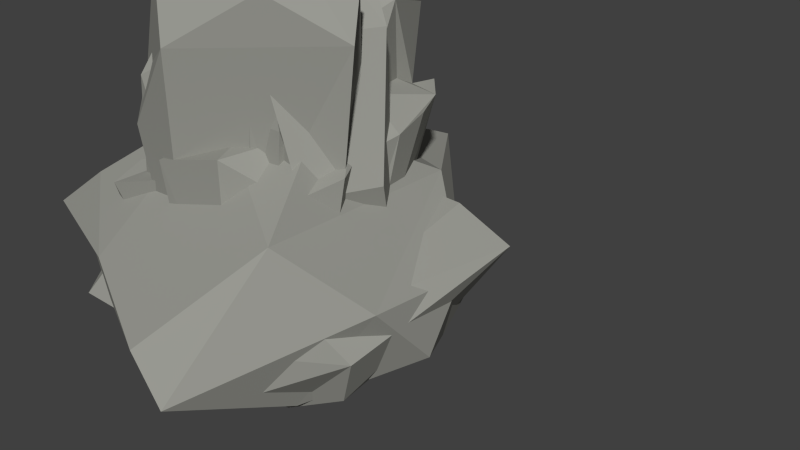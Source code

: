 # Source: bigRock.blend  (saved by Blender 2.72.0; exported with 4.5.12 LTS)
import bpy
from mathutils import Matrix  # noqa: F401  (used for matrix-valued properties, if any)

bpy.ops.wm.read_factory_settings(use_empty=True)
scene = bpy.context.scene
scene.name = 'Scene'

# ---- collections
col_collection_1 = bpy.data.collections.new('Collection 1'); scene.collection.children.link(col_collection_1)

# ---- materials (node trees are filled in below, after node groups)
mat_rock_grey = bpy.data.materials.new('ROCK_GREY')
mat_rock_grey.alpha_threshold = 0.0
mat_rock_grey.use_transparent_shadow = False
mat_rock_grey.diffuse_color = (0.3285, 0.3303, 0.2987, 1.0)
mat_rock_grey.roughness = 0.5
mat_rock_grey.specular_intensity = 0.0
mat_rock_grey_001 = bpy.data.materials.new('ROCK_GREY.001')
mat_rock_grey_001.alpha_threshold = 0.0
mat_rock_grey_001.use_transparent_shadow = False
mat_rock_grey_001.diffuse_color = (0.3285, 0.3303, 0.2987, 1.0)
mat_rock_grey_001.roughness = 0.5
mat_rock_grey_001.specular_intensity = 0.0
mat_rock_grey_002 = bpy.data.materials.new('ROCK_GREY.002')
mat_rock_grey_002.alpha_threshold = 0.0
mat_rock_grey_002.use_transparent_shadow = False
mat_rock_grey_002.diffuse_color = (0.3285, 0.3303, 0.2987, 1.0)
mat_rock_grey_002.roughness = 0.5
mat_rock_grey_002.specular_intensity = 0.0
mat_rock_grey_003 = bpy.data.materials.new('ROCK_GREY.003')
mat_rock_grey_003.alpha_threshold = 0.0
mat_rock_grey_003.use_transparent_shadow = False
mat_rock_grey_003.diffuse_color = (0.3285, 0.3303, 0.2987, 1.0)
mat_rock_grey_003.roughness = 0.5
mat_rock_grey_003.specular_intensity = 0.0
mat_rock_grey_004 = bpy.data.materials.new('ROCK_GREY.004')
mat_rock_grey_004.alpha_threshold = 0.0
mat_rock_grey_004.use_transparent_shadow = False
mat_rock_grey_004.diffuse_color = (0.3285, 0.3303, 0.2987, 1.0)
mat_rock_grey_004.roughness = 0.5
mat_rock_grey_004.specular_intensity = 0.0
mat_rock_grey_005 = bpy.data.materials.new('ROCK_GREY.005')
mat_rock_grey_005.alpha_threshold = 0.0
mat_rock_grey_005.use_transparent_shadow = False
mat_rock_grey_005.diffuse_color = (0.3285, 0.3303, 0.2987, 1.0)
mat_rock_grey_005.roughness = 0.5
mat_rock_grey_005.specular_intensity = 0.0
mat_rock_grey_006 = bpy.data.materials.new('ROCK_GREY.006')
mat_rock_grey_006.alpha_threshold = 0.0
mat_rock_grey_006.use_transparent_shadow = False
mat_rock_grey_006.diffuse_color = (0.3285, 0.3303, 0.2987, 1.0)
mat_rock_grey_006.roughness = 0.5
mat_rock_grey_006.specular_intensity = 0.0
mat_rock_grey_007 = bpy.data.materials.new('ROCK_GREY.007')
mat_rock_grey_007.alpha_threshold = 0.0
mat_rock_grey_007.use_transparent_shadow = False
mat_rock_grey_007.diffuse_color = (0.3285, 0.3303, 0.2987, 1.0)
mat_rock_grey_007.roughness = 0.5
mat_rock_grey_007.specular_intensity = 0.0

# ---- material node trees

# ---- world
world_world = bpy.data.worlds.new('World'); scene.world = world_world
world_world.color = (0.05088, 0.05088, 0.05088)
world_world.use_sun_shadow = False
world_world.sun_shadow_jitter_overblur = 0.0
world_world.cycles.sampling_method = 'MANUAL'
world_world.cycles.sample_map_resolution = 256

# ---- meshes
me_cylinder = bpy.data.meshes.new('Cylinder')
me_cylinder.from_pydata([(-0.03467, -0.06517, -0.3165), (0.05745, 2.994, -0.304), (0.4705, -0.1434, -0.1344), (0.4431, 2.839, -0.2416), (0.3835, -0.2364, 0.2724), (0.4694, 2.762, 0.1327), (-0.217, 2.639, 0.6656), (-0.4684, -0.1542, 0.4588), (-0.5479, 2.85, 0.4835), (-0.496, -0.1024, -0.00348), (-0.4681, 2.945, 0.03631), (0.5333, 2.379, -0.2786), (0.5845, 2.391, 0.3404), (0.03091, 2.391, 0.7509), (-0.6051, 2.37, 0.5347), (0.08175, -0.3313, 0.5123), (0.4285, 2.228, 0.7251), (-0.3761, -0.1451, 0.5903), (-0.4132, 1.827, 0.7606), (0.002101, 2.402, -0.6753), (-0.513, 2.402, -0.36), (-0.3704, 2.131, -0.5315), (-0.6891, 1.827, -0.08332)], [], [(10, 20, 22, 14, 8), (11, 3, 5, 12), (6, 8, 14, 18, 13), (5, 6, 13, 16, 12), (9, 7, 14, 22), (2, 0, 19, 11), (2, 11, 12, 4), (17, 15, 16, 13, 18), (17, 18, 14, 7), (11, 19, 1, 3), (4, 12, 16, 15), (1, 10, 8, 6, 5, 3), (22, 20, 21, 9), (1, 19, 21, 20, 10), (9, 21, 19, 0), (0, 2, 4, 15, 17, 7, 9)])
me_cylinder.materials.append(mat_rock_grey)
me_cylinder.use_remesh_preserve_volume = False
me_cylinder.use_remesh_preserve_attributes = False
me_cylinder.use_mirror_vertex_groups = False
me_cylinder.update()
me_cube_007 = bpy.data.meshes.new('Cube.007')
me_cube_007.from_pydata([(-0.6669, -0.0111, 0.5739), (0.5366, 0.1339, -0.461), (0.5268, -0.07399, 0.5711), (0.7737, 1.923, -0.8626), (0.796, 1.471, 0.7913), (-0.7995, 1.799, -0.827), (-0.6, 1.696, -0.9227), (-0.3824, 1.581, -0.8859), (-0.1856, 2.39, -1.135), (0.5341, 2.457, -0.9929), (0.586, 1.852, -0.8275), (0.3594, 0.1964, -0.4962), (0.1866, 0.08542, -0.681), (0.04588, 0.08394, -0.699), (-0.04291, 0.2142, -0.5019), (-0.2666, 0.07833, -0.4667), (0.5697, 1.496, 0.7155), (0.3231, 1.731, 0.958), (-0.2979, 1.564, 0.9743), (-0.1863, 1.195, 0.7107), (-0.4177, 1.33, 0.8801), (-0.8829, 1.213, 0.976), (-0.5406, -0.04343, 0.6525), (-0.381, -0.06094, 0.6681), (-0.2172, 0.09195, 0.5217), (-0.03602, -0.06592, 0.6371), (0.3054, 0.06947, 0.5089), (-1.11, 1.045, 0.5794), (-0.9904, 1.122, 0.3238), (-1.092, 1.47, 0.0004305), (-1.201, 1.627, -0.3016), (-0.7884, 3.894e-05, 0.3283), (-0.745, 0.01207, 0.4264), (0.9189, 1.877, -0.6963), (1.009, 1.835, -0.4431), (1.015, 1.747, -0.1611), (0.8662, 1.626, 0.1329), (1.004, 1.602, 0.4151), (0.6689, -0.0738, 0.4129), (0.7222, -0.05941, 0.2085), (0.5578, 0.04175, 0.05789), (0.6856, 0.06087, -0.0759), (0.6182, 0.005197, -0.2442), (-0.6357, 0.00301, 0.1539), (-0.6882, -0.05848, 0.3536), (-0.02911, -0.1071, 0.547), (0.1877, 0.0773, -0.5157), (0.1902, -0.1045, 0.5162), (0.4169, 0.1786, -0.3016), (0.4985, 0.1403, -0.1209), (0.4179, 0.1115, 0.02239), (0.5219, 0.09461, 0.1834), (0.435, 0.06507, 0.3782), (0.5386, 1.918, -0.6976), (0.5896, 1.914, -0.302), (0.6051, 1.769, -0.1266), (0.6436, 2.62, -0.8018), (0.6731, 2.597, -0.5238), (0.4832, 2.407, -0.2479), (-0.2739, 2.515, -0.9542), (-0.3507, 2.445, -0.5538), (-0.261, 2.415, -0.1887), (-0.02986, 1.769, 0.08959), (-0.5353, 1.704, -0.7126), (-0.5562, 1.677, -0.4948), (-0.3615, 1.64, -0.1728), (-0.225, 1.27, 0.01769), (-0.6613, 1.887, -0.7225), (-0.7052, 1.934, -0.4018), (-0.4727, 1.406, 0.2512), (-0.8782, 1.85, -0.6037), (-0.9204, 1.291, 0.6787), (-1.003, 0.9011, 0.8171), (0.6572, 0.1286, 0.7404), (-0.2605, 0.3292, -0.8007), (-0.2065, 1.048, -0.8657), (-0.0462, 0.6588, -0.7159), (0.3593, 1.133, -0.7432), (0.568, 1.051, -0.7124), (0.4191, 0.2425, 0.7213), (0.2673, 0.1296, 0.8952), (-0.1325, 0.1963, 0.8997), (-0.3477, 0.9039, 0.7246), (-1.08, 0.8241, 0.6628), (-0.8723, 0.164, 0.5017), (-1.194, 0.8495, 0.4613), (-0.9131, 0.1048, 0.4044), (-0.784, 0.135, 0.2541), (-0.9073, 0.2059, 0.03663), (0.7837, 0.9293, 0.2222), (0.9168, 0.8202, 0.4942), (0.8148, 0.1776, 0.6547), (0.1709, 2.582, -1.106), (0.1015, 2.565, -0.1703), (0.1369, 2.774, -0.5242), (0.1382, 2.718, -0.9036)], [], [(11, 1, 42), (76, 14, 15), (27, 83, 72, 21, 71), (25, 45, 47, 80, 81), (36, 37, 90, 91, 89, 39, 40, 35), (33, 3, 10), (16, 4, 37, 55), (7, 6, 67), (6, 5, 70), (38, 91, 73, 2), (84, 86, 31), (4, 16, 79, 26, 2, 73), (22, 21, 72, 0), (93, 58, 57, 94), (62, 55, 58, 93, 61), (39, 89, 91, 38), (61, 60, 64, 65, 66, 62), (2, 26, 52, 51, 39, 38), (15, 88, 30, 5, 6, 74), (59, 95, 92, 8), (46, 48, 49), (37, 36, 55), (34, 33, 53, 54, 36, 35), (16, 55, 17), (55, 54, 58), (90, 37, 4, 73), (19, 20, 21, 22, 23, 24, 82), (17, 55, 62, 18), (50, 49, 48, 41, 40, 39), (18, 19, 82), (29, 30, 88, 87), (17, 80, 79, 16), (94, 57, 56, 95), (70, 5, 30, 68, 67, 6), (48, 11, 42, 41), (74, 76, 15), (94, 95, 59, 60, 61, 93), (22, 32, 0, 72, 83, 85, 86, 84, 31, 44), (20, 69, 28, 27, 71, 21), (82, 24, 25, 81, 18), (53, 33, 10), (56, 57, 54, 53, 10, 78, 9), (59, 8, 7, 63, 64, 60), (18, 81, 80, 17), (41, 34, 35, 40), (51, 50, 39), (0, 32, 22), (46, 49, 50, 51, 52, 47, 45, 13, 12, 48), (55, 36, 54), (58, 54, 57), (66, 19, 18, 62), (34, 41, 42, 1, 3, 33), (86, 85, 29, 87, 43, 31), (65, 64, 63, 7, 67, 68, 69, 20, 19, 66), (91, 90, 73), (28, 69, 68, 30, 29, 85, 83), (14, 76, 75, 13, 45, 25, 24), (10, 3, 1, 11, 77, 12, 13, 75, 76, 74, 6, 7, 8, 92, 9, 78), (22, 44, 31, 43, 87, 88, 15, 23), (14, 24, 23, 15), (27, 28, 83), (11, 48, 12, 77), (56, 9, 92, 95), (80, 47, 52, 26, 79)])
me_cube_007.materials.append(mat_rock_grey_001)
me_cube_007.use_remesh_preserve_volume = False
me_cube_007.use_remesh_preserve_attributes = False
me_cube_007.use_mirror_vertex_groups = False
me_cube_007.update()
me_icosphere_002 = bpy.data.meshes.new('Icosphere.002')
me_icosphere_002.from_pydata([(0.9806, -0.01801, 0.9562), (-0.157, -0.1721, 1.334), (1.341, 0.3998, -0.6163), (0.322, 0.6355, 1.848), (0.3403, 1.114, -1.624), (-0.4543, 1.766, 0.2351), (0.4194, -0.1477, 1.234), (1.585, 0.2631, 0.1841), (1.379, 0.1613, -0.2408), (0.4608, 0.1414, -0.6874), (1.543, 0.8559, 0.7223), (1.569, 0.7711, -0.2019), (0.617, 0.2786, 1.869), (-1.925, 0.1888, 0.5682), (-1.072, 0.2628, 1.053), (-1.133, 0.271, -0.8382), (-1.828, 0.2631, 0.03228), (0.03596, 0.3224, -1.576), (1.009, 1.376, 1.169), (-0.6649, 0.7926, 1.346), (-1.865, 0.6993, 0.8296), (-0.6226, 1.188, -1.322), (0.9366, 1.24, -0.7591), (0.629, 1.859, 0.3059), (-1.447, 1.046, 0.7071)], [], [(7, 11, 10, 0), (8, 2, 11, 7), (8, 9, 2), (0, 10, 12, 6), (12, 10, 18, 3), (1, 6, 12, 3, 19, 14), (16, 13, 20), (14, 19, 24, 20, 13), (17, 15, 21, 4), (2, 9, 17, 4, 22, 11), (11, 22, 23, 18, 10), (24, 5, 21, 15, 16, 20), (4, 21, 5, 23, 22), (3, 18, 23, 5, 24, 19), (14, 13, 1), (1, 9, 8, 7, 0, 6), (15, 17, 9, 1, 13, 16)])
me_icosphere_002.materials.append(mat_rock_grey_002)
me_icosphere_002.use_remesh_preserve_volume = False
me_icosphere_002.use_remesh_preserve_attributes = False
me_icosphere_002.use_mirror_vertex_groups = False
me_icosphere_002.update()
me_cube_001 = bpy.data.meshes.new('Cube.001')
me_cube_001.from_pydata([(-0.387, -0.2007, 0.7496), (0.6489, -0.1969, 0.2475), (-0.01748, 2.482, 1.077), (-0.5765, 1.757, 0.9252), (1.088, 2.554, 0.382), (0.5995, 2.9, 0.7385), (-0.8554, -0.1795, 0.08506), (0.3418, -0.1321, -0.5048), (-0.3712, 2.98, 0.7878), (-0.767, 2.054, 0.6406), (0.9354, 2.866, 0.1471), (0.5663, 3.15, 0.4106), (-0.1716, 1.873, 0.2241)], [], [(9, 8, 11, 10, 12), (1, 4, 5, 2, 3, 0), (5, 11, 8, 2), (4, 10, 11, 5), (2, 8, 9, 3), (3, 9, 6, 0), (1, 7, 10, 4), (9, 12, 7, 6), (10, 7, 12), (1, 0, 6, 7)])
me_cube_001.materials.append(mat_rock_grey_003)
me_cube_001.use_remesh_preserve_volume = False
me_cube_001.use_remesh_preserve_attributes = False
me_cube_001.use_mirror_vertex_groups = False
me_cube_001.update()
me_icosphere_004 = bpy.data.meshes.new('Icosphere.004')
me_icosphere_004.from_pydata([(0.91, 0.6109, -0.2211), (0.5047, 0.6206, 0.7281), (1.067, 1.44, 0.07975), (-0.3886, 2.341, -0.8669), (-0.002624, 3.377, -0.08006), (0.263, -0.0955, 0.417), (0.5241, -0.3188, -0.1396), (0.02074, 0.5393, 0.4737), (-0.365, -0.09826, -0.321), (-0.4871, 0.4214, 0.06899), (0.8002, 1.452, 0.6478), (-0.0701, 1.455, -1.038), (0.8639, 2.508, -0.2013), (0.432, 2.514, 0.6456), (-0.5603, 2.472, 0.4665), (-0.6259, 2.393, -0.4397), (0.4622, 3.074, -0.4), (0.007604, 3.176, 0.3976), (-0.2046, 3.189, -0.5229)], [], [(3, 15, 18), (5, 1, 7), (0, 6, 8, 11, 12, 2), (1, 10, 13, 17, 14, 7), (10, 2, 13), (9, 7, 14, 15), (2, 12, 16, 4, 17, 13), (4, 18, 15, 14, 17), (16, 18, 4), (18, 16, 12, 11, 3), (6, 0, 2, 10, 1, 5), (15, 3, 11, 8, 9), (8, 5, 7, 9), (8, 6, 5)])
me_icosphere_004.materials.append(mat_rock_grey_004)
me_icosphere_004.use_remesh_preserve_volume = False
me_icosphere_004.use_remesh_preserve_attributes = False
me_icosphere_004.use_mirror_vertex_groups = False
me_icosphere_004.update()
me_cylinder_006 = bpy.data.meshes.new('Cylinder.006')
me_cylinder_006.from_pydata([(-1.96, 0.5291, -0.4508), (-0.6938, 1.266, -0.4935), (-1.01, 0.311, 1.257), (1.244, 1.113, -0.5936), (0.9336, 0.2348, 1.255), (1.244, 0.8167, 1.045), (1.464, 0.5063, 0.8933), (0.8526, 0.5633, 1.361), (1.748, 0.9316, -0.5493), (-0.7308, 0.7544, 1.078), (-0.9019, 0.7177, -0.9354), (-1.646, 1.045, -0.3082), (-1.492, 0.07419, -0.3857), (-0.8012, -0.08339, 0.8525), (0.8283, -0.1379, 0.9006), (1.275, 0.06195, 0.7762), (1.384, 0.3437, -0.358), (-0.609, 0.2413, -0.9108)], [], [(5, 6, 8, 3), (7, 4, 6, 5), (9, 2, 4, 7), (11, 0, 2, 9), (3, 1, 11, 9, 7, 5), (1, 10, 0, 11), (10, 8, 16, 17), (3, 8, 10, 1), (16, 15, 14, 13, 12, 17), (8, 6, 15, 16), (6, 4, 14, 15), (4, 2, 13, 14), (2, 0, 12, 13), (0, 10, 17, 12)])
me_cylinder_006.materials.append(mat_rock_grey_005)
me_cylinder_006.use_remesh_preserve_volume = False
me_cylinder_006.use_remesh_preserve_attributes = False
me_cylinder_006.use_mirror_vertex_groups = False
me_cylinder_006.update()
me_cylinder_004 = bpy.data.meshes.new('Cylinder.004')
me_cylinder_004.from_pydata([(-1.008, 0.7296, -0.02892), (-0.3254, 3.104, 0.03296), (-0.2459, 0.4879, -0.9476), (-0.1102, 3.136, -0.2258), (0.7569, 0.4975, -0.2667), (0.3689, 2.921, -0.1668), (0.3581, 2.559, 0.3323), (0.2224, -0.3605, 0.8439), (0.2121, 2.572, 0.6456), (-0.9259, 0.4175, 0.6791), (-0.226, 2.982, 0.482), (-0.7004, 2.772, -0.208), (-0.09266, 2.067, -0.8475), (0.8521, 1.362, -0.05235), (-0.5356, 2.129, 0.8746)], [], [(11, 1, 3, 12), (12, 3, 5, 13), (3, 1, 10, 8, 6, 5), (14, 10, 1, 11), (0, 11, 12, 2), (2, 12, 13, 4), (0, 9, 14, 11), (5, 6, 13), (13, 6, 8, 7, 4), (10, 14, 9, 7, 8), (4, 7, 2), (0, 2, 7, 9)])
me_cylinder_004.materials.append(mat_rock_grey_006)
me_cylinder_004.use_remesh_preserve_volume = False
me_cylinder_004.use_remesh_preserve_attributes = False
me_cylinder_004.use_mirror_vertex_groups = False
me_cylinder_004.update()
me_cylinder_002 = bpy.data.meshes.new('Cylinder.002')
me_cylinder_002.from_pydata([(-0.3318, -0.187, -0.5212), (-0.6278, 2.672, -0.3431), (0.3932, -0.206, -0.6642), (-0.4021, 2.975, -0.4379), (0.5737, 0.03583, -0.03843), (0.4115, 2.614, 0.405), (0.4348, -0.2354, 0.6703), (0.3905, 2.392, 0.5111), (-0.1683, -0.2716, 0.6383), (-0.2643, 1.882, 0.5542), (-0.6659, 0.05235, 0.07085), (-0.7157, 2.12, -0.03571), (-0.4056, 1.121, -0.3288), (0.1216, 1.687, -0.5372), (0.4388, 1.784, 0.1092), (0.6028, 1.908, 0.6272), (-0.4019, 0.9422, 0.9097), (-0.763, 1.785, -0.05099), (-0.4201, 1.995, -0.3767)], [], [(13, 3, 5, 14), (14, 5, 7, 15), (6, 15, 7, 9, 16, 8), (3, 1, 11, 9, 7, 5), (16, 9, 11, 17), (0, 12, 13, 2), (2, 13, 14, 4), (4, 14, 15, 6), (10, 17, 12, 0), (8, 16, 17, 10), (18, 17, 11, 1), (13, 12, 17, 18), (1, 3, 13, 18), (10, 0, 8), (0, 2, 4, 6, 8)])
me_cylinder_002.materials.append(mat_rock_grey_007)
me_cylinder_002.use_remesh_preserve_volume = False
me_cylinder_002.use_remesh_preserve_attributes = False
me_cylinder_002.use_mirror_vertex_groups = False
me_cylinder_002.update()

# ---- objects
ob_b_rock7 = bpy.data.objects.new('b.rock7', me_cylinder)
ob_b_rock3 = bpy.data.objects.new('b.rock3', me_cube_007)
ob_b_rock2 = bpy.data.objects.new('b.rock2', me_icosphere_002)
ob_b_rock4 = bpy.data.objects.new('b.rock4', me_cube_001)
ob_b_rock1 = bpy.data.objects.new('b.rock1', me_icosphere_004)
ob_b_rock5 = bpy.data.objects.new('b.rock5', me_cylinder_006)
ob_b_rock6 = bpy.data.objects.new('b.rock6', me_cylinder_004)
ob_b_rock8 = bpy.data.objects.new('b.rock8', me_cylinder_002)

# ---- transforms, parenting, visibility, modifiers, constraints
ob_b_rock7.location = (0.0, 0.0, 0.0)
ob_b_rock7.rotation_euler = (1.571, -0.0, 0.0)
ob_b_rock7.hide_viewport = True
ob_b_rock7.lineart.crease_threshold = 0.0
ob_b_rock3.location = (0.0, 0.0, 0.0)
ob_b_rock3.rotation_euler = (1.571, -0.0, 0.0)
ob_b_rock3.hide_viewport = True
ob_b_rock3.lineart.crease_threshold = 0.0
ob_b_rock2.location = (0.0, 0.0, 0.0)
ob_b_rock2.rotation_euler = (1.571, -0.0, 0.0)
ob_b_rock2.hide_viewport = True
ob_b_rock2.lineart.crease_threshold = 0.0
ob_b_rock4.location = (0.0, 0.0, 0.0)
ob_b_rock4.rotation_euler = (1.571, -0.0, 0.0)
ob_b_rock4.hide_viewport = True
ob_b_rock4.lineart.crease_threshold = 0.0
ob_b_rock1.location = (0.0, 0.0, 0.0)
ob_b_rock1.rotation_euler = (1.571, -0.0, 0.0)
ob_b_rock1.hide_viewport = True
ob_b_rock1.lineart.crease_threshold = 0.0
ob_b_rock5.location = (0.0, 0.0, 0.0)
ob_b_rock5.rotation_euler = (1.571, -0.0, 0.0)
ob_b_rock5.hide_viewport = True
ob_b_rock5.lineart.crease_threshold = 0.0
ob_b_rock6.location = (0.0, 0.0, 0.0)
ob_b_rock6.rotation_euler = (1.571, -0.0, 0.0)
ob_b_rock6.hide_viewport = True
ob_b_rock6.lineart.crease_threshold = 0.0
ob_b_rock8.location = (0.0, 0.0, 0.0)
ob_b_rock8.rotation_euler = (1.571, -0.0, 0.0)
ob_b_rock8.hide_viewport = True
ob_b_rock8.lineart.crease_threshold = 0.0

# ---- collection membership
col_collection_1.objects.link(ob_b_rock7)
col_collection_1.objects.link(ob_b_rock3)
col_collection_1.objects.link(ob_b_rock2)
col_collection_1.objects.link(ob_b_rock4)
col_collection_1.objects.link(ob_b_rock1)
col_collection_1.objects.link(ob_b_rock5)
col_collection_1.objects.link(ob_b_rock6)
col_collection_1.objects.link(ob_b_rock8)

# ---- scene / render settings (as saved in the file)
scene.frame_start = 1; scene.frame_end = 250; scene.frame_set(1)
scene.render.engine = 'BLENDER_EEVEE_NEXT'
scene.render.resolution_percentage = 50
scene.render.dither_intensity = 0.0
scene.cycles.use_denoising = False
scene.cycles.samples = 10
scene.cycles.sampling_pattern = 'TABULATED_SOBOL'
scene.cycles.light_sampling_threshold = 0.0
scene.cycles.use_adaptive_sampling = False
scene.cycles.use_light_tree = False
scene.cycles.blur_glossy = 0.0
scene.cycles.pixel_filter_type = 'GAUSSIAN'
scene.cycles.sample_clamp_indirect = 0.0
scene.view_settings.view_transform = 'Standard'
bpy.context.view_layer.update()

# ---- added for rendering (the .blend has no active camera and no usable light): camera, sun
cam_auto = bpy.data.cameras.new('AutoCamera')
cam_auto.lens = 50.0
cam_auto.sensor_width = 36.0
cam_auto.clip_end = 1000.0
ob_auto_camera = bpy.data.objects.new('AutoCamera', cam_auto)
scene.collection.objects.link(ob_auto_camera)
ob_auto_camera.location = (5.74001, -5.50656, 4.79872)
ob_auto_camera.rotation_euler = (1.09748, -7.21219e-08, 0.694738)
scene.camera = ob_auto_camera
light_auto_sun = bpy.data.lights.new('AutoSun', 'SUN')
light_auto_sun.energy = 3.0
light_auto_sun.angle = 0.0523599
ob_auto_sun = bpy.data.objects.new('AutoSun', light_auto_sun)
scene.collection.objects.link(ob_auto_sun)
ob_auto_sun.rotation_euler = (0.872665, 0.174533, 0.523599)
bpy.context.view_layer.update()
